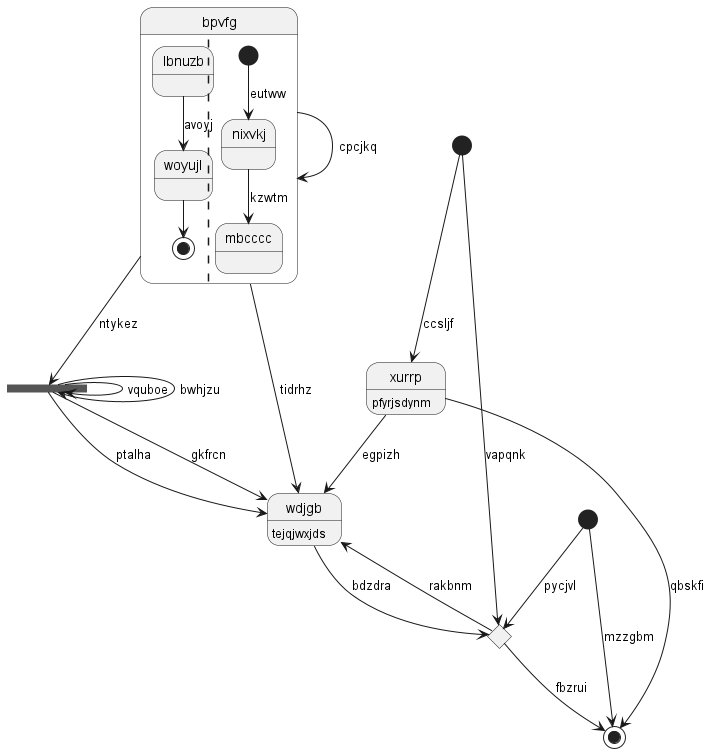

The diagram above was rendered by PlantUML. Its source (embedded in the PNG):
@startuml
state "bpvfg" as 0 {
lbnuzb --> woyujl : avoyj
woyujl --> [*]
||
[*] --> nixvkj : eutww
nixvkj --> mbcccc : kzwtm
}
state 1 <<choice>>
state "wdjgb" as 2 : tejqjwxjds
state 3 <<start>>
state "xurrp" as 4 : pfyrjsdynm
state 5 <<end>>
state 6 <<start>>
state 7 <<fork>>
0 --> 2 : tidrhz
0 --> 7 : ntykez
0 --> 0 : cpcjkq
3 --> 1 : pycjvl
1 --> 2 : rakbnm
1 --> 5 : fbzrui
2 --> 1 : bdzdra
7 --> 2 : gkfrcn
3 --> 5 : mzzgbm
4 --> 2 : egpizh
6 --> 4 : ccsljf
4 --> 5 : qbskfi
6 --> 1 : vapqnk
7 --> 7 : vquboe
7 --> 2 : ptalha
7 --> 7 : bwhjzu
@enduml